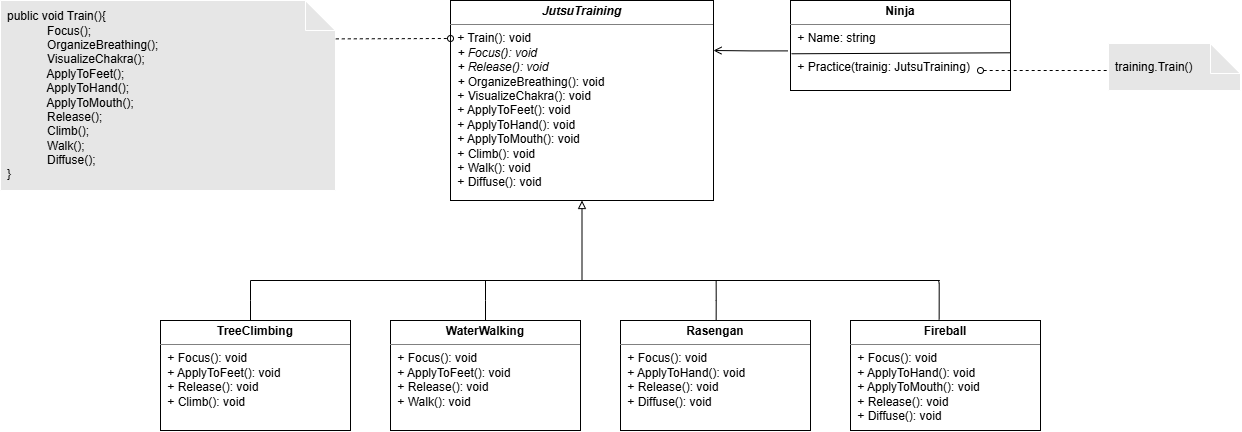

The diagram above was exported from draw.io. Its source (the exported page's mxGraphModel, read from the mxfile embedded in the PNG):
<mxGraphModel dx="1495" dy="1045" grid="0" gridSize="10" guides="1" tooltips="1" connect="1" arrows="1" fold="1" page="0" pageScale="1" pageWidth="850" pageHeight="1100" background="light-dark(#FFFFFF,#FFFFFF)" math="0" shadow="0">
  <root>
    <mxCell id="0" />
    <mxCell id="1" parent="0" />
    <mxCell id="9ErnKYFh9kkYPns5C7_P-11" edge="1" parent="1" style="edgeStyle=orthogonalEdgeStyle;rounded=0;orthogonalLoop=1;jettySize=auto;html=1;defaultLabelBackgroundColor=page;labelPadding=0 4;endArrow=block;endFill=0;strokeColor=light-dark(#000000,#000000);" target="9ErnKYFh9kkYPns5C7_P-1">
      <mxGeometry relative="1" as="geometry">
        <mxPoint x="721.5" y="590.0000000000001" as="sourcePoint" />
      </mxGeometry>
    </mxCell>
    <mxCell id="9ErnKYFh9kkYPns5C7_P-1" parent="1" style="verticalAlign=top;align=left;overflow=fill;html=1;whiteSpace=wrap;fillColor=light-dark(#000000,transparent);strokeColor=light-dark(#000000,#000000);fontColor=light-dark(#000000,#000000);" value="&lt;p style=&quot;margin:0px;margin-top:4px;text-align:center;&quot;&gt;&lt;b&gt;&lt;i&gt;JutsuTraining&lt;/i&gt;&lt;/b&gt;&lt;/p&gt;&lt;hr size=&quot;1&quot; style=&quot;border-style:solid;&quot;&gt;&lt;p style=&quot;margin:0px;margin-left:4px;&quot;&gt;&amp;nbsp;+ Train(): void&lt;/p&gt;&lt;p style=&quot;margin:0px;margin-left:4px;&quot;&gt;&lt;i&gt;&amp;nbsp;+ Focus(): void&lt;/i&gt;&lt;/p&gt;&lt;p style=&quot;margin:0px;margin-left:4px;&quot;&gt;&lt;i&gt;&amp;nbsp;+ Release(): void&lt;/i&gt;&lt;/p&gt;&lt;p style=&quot;margin:0px;margin-left:4px;&quot;&gt;&lt;i&gt;&amp;nbsp;+ &lt;/i&gt;OrganizeBreathing(): void&lt;/p&gt;&lt;p style=&quot;margin:0px;margin-left:4px;&quot;&gt;&amp;nbsp;+ VisualizeChakra(): void&lt;/p&gt;&lt;p style=&quot;margin:0px;margin-left:4px;&quot;&gt;&amp;nbsp;+ ApplyToFeet(): void&lt;/p&gt;&lt;p style=&quot;margin:0px;margin-left:4px;&quot;&gt;&amp;nbsp;+ ApplyToHand(): void&lt;/p&gt;&lt;p style=&quot;margin:0px;margin-left:4px;&quot;&gt;&amp;nbsp;+ ApplyToMouth(): void&lt;/p&gt;&lt;p style=&quot;margin:0px;margin-left:4px;&quot;&gt;&amp;nbsp;+ Climb(): void&lt;/p&gt;&lt;p style=&quot;margin:0px;margin-left:4px;&quot;&gt;&amp;nbsp;+ Walk(): void&lt;/p&gt;&lt;p style=&quot;margin:0px;margin-left:4px;&quot;&gt;&amp;nbsp;+ Diffuse(): void&lt;/p&gt;" vertex="1">
      <mxGeometry height="200" width="263" x="590" y="310" as="geometry" />
    </mxCell>
    <mxCell id="9ErnKYFh9kkYPns5C7_P-2" parent="1" style="verticalAlign=top;align=left;overflow=fill;html=1;whiteSpace=wrap;fillColor=light-dark(#000000,transparent);strokeColor=light-dark(#000000,#000000);fontColor=light-dark(#000000,#000000);" value="&lt;p style=&quot;margin:0px;margin-top:4px;text-align:center;&quot;&gt;&lt;b&gt;TreeClimbing&lt;/b&gt;&lt;/p&gt;&lt;hr size=&quot;1&quot; style=&quot;border-style:solid;&quot;&gt;&lt;p style=&quot;margin:0px;margin-left:4px;&quot;&gt;&amp;nbsp;&lt;span style=&quot;background-color: transparent;&quot;&gt;+ Focus(): void&lt;/span&gt;&lt;/p&gt;&lt;p style=&quot;margin:0px;margin-left:4px;&quot;&gt;&amp;nbsp;+ ApplyToFeet(): void&lt;/p&gt;&lt;p style=&quot;margin:0px;margin-left:4px;&quot;&gt;&amp;nbsp;+ Release(): void&lt;/p&gt;&lt;p style=&quot;margin:0px;margin-left:4px;&quot;&gt;&amp;nbsp;+ Climb(): void&lt;/p&gt;" vertex="1">
      <mxGeometry height="110" width="190" x="300" y="630" as="geometry" />
    </mxCell>
    <mxCell id="9ErnKYFh9kkYPns5C7_P-3" parent="1" style="verticalAlign=top;align=left;overflow=fill;html=1;whiteSpace=wrap;fillColor=light-dark(#000000,transparent);strokeColor=light-dark(#000000,#000000);fontColor=light-dark(#000000,#000000);" value="&lt;p style=&quot;margin:0px;margin-top:4px;text-align:center;&quot;&gt;&lt;b&gt;WaterWalking&lt;/b&gt;&lt;/p&gt;&lt;hr size=&quot;1&quot; style=&quot;border-style:solid;&quot;&gt;&lt;p style=&quot;margin:0px;margin-left:4px;&quot;&gt;&amp;nbsp;&lt;span style=&quot;background-color: transparent;&quot;&gt;+ Focus(): void&lt;/span&gt;&lt;/p&gt;&lt;p style=&quot;margin:0px;margin-left:4px;&quot;&gt;&amp;nbsp;+ ApplyToFeet(): void&lt;/p&gt;&lt;p style=&quot;margin:0px;margin-left:4px;&quot;&gt;&amp;nbsp;+ Release(): void&lt;/p&gt;&lt;p style=&quot;margin:0px;margin-left:4px;&quot;&gt;&amp;nbsp;+ Walk(): void&lt;/p&gt;" vertex="1">
      <mxGeometry height="110" width="190" x="530" y="630" as="geometry" />
    </mxCell>
    <mxCell id="9ErnKYFh9kkYPns5C7_P-4" parent="1" style="verticalAlign=top;align=left;overflow=fill;html=1;whiteSpace=wrap;fillColor=light-dark(#000000,transparent);strokeColor=light-dark(#000000,#000000);fontColor=light-dark(#000000,#000000);" value="&lt;p style=&quot;margin:0px;margin-top:4px;text-align:center;&quot;&gt;&lt;b&gt;Rasengan&lt;/b&gt;&lt;/p&gt;&lt;hr size=&quot;1&quot; style=&quot;border-style:solid;&quot;&gt;&lt;p style=&quot;margin:0px;margin-left:4px;&quot;&gt;&amp;nbsp;&lt;span style=&quot;background-color: transparent;&quot;&gt;+ Focus(): void&lt;/span&gt;&lt;/p&gt;&lt;p style=&quot;margin:0px;margin-left:4px;&quot;&gt;&amp;nbsp;+ ApplyToHand(): void&lt;/p&gt;&lt;p style=&quot;margin:0px;margin-left:4px;&quot;&gt;&amp;nbsp;+ Release(): void&lt;/p&gt;&lt;p style=&quot;margin:0px;margin-left:4px;&quot;&gt;&amp;nbsp;+ Diffuse(): void&lt;/p&gt;" vertex="1">
      <mxGeometry height="110" width="190" x="760" y="630" as="geometry" />
    </mxCell>
    <mxCell id="9ErnKYFh9kkYPns5C7_P-5" parent="1" style="verticalAlign=top;align=left;overflow=fill;html=1;whiteSpace=wrap;fillColor=light-dark(#000000,transparent);strokeColor=light-dark(#000000,#000000);fontColor=light-dark(#000000,#000000);" value="&lt;p style=&quot;margin:0px;margin-top:4px;text-align:center;&quot;&gt;&lt;b&gt;Fireball&lt;/b&gt;&lt;/p&gt;&lt;hr size=&quot;1&quot; style=&quot;border-style:solid;&quot;&gt;&lt;p style=&quot;margin:0px;margin-left:4px;&quot;&gt;&amp;nbsp;&lt;span style=&quot;background-color: transparent;&quot;&gt;+ Focus(): void&lt;/span&gt;&lt;/p&gt;&lt;p style=&quot;margin:0px;margin-left:4px;&quot;&gt;&amp;nbsp;+ ApplyToHand(): void&lt;/p&gt;&lt;p style=&quot;margin:0px;margin-left:4px;&quot;&gt;&amp;nbsp;+&amp;nbsp;&lt;span style=&quot;background-color: transparent;&quot;&gt;ApplyToMouth(): void&lt;/span&gt;&lt;/p&gt;&lt;p style=&quot;margin:0px;margin-left:4px;&quot;&gt;&amp;nbsp;+ Release(): void&lt;/p&gt;&lt;p style=&quot;margin:0px;margin-left:4px;&quot;&gt;&amp;nbsp;+ Diffuse(): void&lt;/p&gt;" vertex="1">
      <mxGeometry height="110" width="190" x="990" y="630" as="geometry" />
    </mxCell>
    <mxCell id="9ErnKYFh9kkYPns5C7_P-6" edge="1" parent="1" style="edgeStyle=orthogonalEdgeStyle;rounded=0;orthogonalLoop=1;jettySize=auto;html=1;defaultLabelBackgroundColor=page;endArrow=none;endFill=0;strokeColor=light-dark(#000000,#000000);">
      <mxGeometry relative="1" as="geometry">
        <mxPoint x="855.65" y="630" as="sourcePoint" />
        <mxPoint x="855.65" y="590" as="targetPoint" />
      </mxGeometry>
    </mxCell>
    <mxCell id="9ErnKYFh9kkYPns5C7_P-7" edge="1" parent="1" style="edgeStyle=orthogonalEdgeStyle;rounded=0;orthogonalLoop=1;jettySize=auto;html=1;defaultLabelBackgroundColor=page;endArrow=none;endFill=0;strokeColor=light-dark(#000000,#000000);">
      <mxGeometry relative="1" x="-0.0719" as="geometry">
        <Array as="points">
          <mxPoint x="1078.15" y="592.5" />
        </Array>
        <mxPoint x="1078.65" y="629" as="sourcePoint" />
        <mxPoint x="1078.15" y="590.71" as="targetPoint" />
      </mxGeometry>
    </mxCell>
    <mxCell id="9ErnKYFh9kkYPns5C7_P-8" edge="1" parent="1" style="endArrow=none;html=1;rounded=0;defaultLabelBackgroundColor=page;strokeColor=light-dark(#000000,#000000);" value="">
      <mxGeometry height="50" relative="1" width="50" as="geometry">
        <mxPoint x="390" y="590" as="sourcePoint" />
        <mxPoint x="1079.35" y="590" as="targetPoint" />
      </mxGeometry>
    </mxCell>
    <mxCell id="9ErnKYFh9kkYPns5C7_P-9" edge="1" parent="1" style="edgeStyle=orthogonalEdgeStyle;rounded=0;orthogonalLoop=1;jettySize=auto;html=1;defaultLabelBackgroundColor=page;endArrow=none;endFill=0;strokeColor=light-dark(#000000,#000000);">
      <mxGeometry relative="1" as="geometry">
        <mxPoint x="625" y="630" as="sourcePoint" />
        <mxPoint x="625" y="590" as="targetPoint" />
      </mxGeometry>
    </mxCell>
    <mxCell id="9ErnKYFh9kkYPns5C7_P-10" edge="1" parent="1" style="edgeStyle=orthogonalEdgeStyle;rounded=0;orthogonalLoop=1;jettySize=auto;html=1;defaultLabelBackgroundColor=page;endArrow=none;endFill=0;strokeColor=light-dark(#000000,#000000);">
      <mxGeometry relative="1" as="geometry">
        <mxPoint x="390" y="630" as="sourcePoint" />
        <mxPoint x="390" y="590" as="targetPoint" />
      </mxGeometry>
    </mxCell>
    <mxCell id="9ErnKYFh9kkYPns5C7_P-16" edge="1" parent="1" source="9ErnKYFh9kkYPns5C7_P-12" style="edgeStyle=orthogonalEdgeStyle;rounded=0;orthogonalLoop=1;jettySize=auto;html=1;entryX=1;entryY=0.25;entryDx=0;entryDy=0;defaultLabelBackgroundColor=page;labelPadding=0 4;fontColor=light-dark(#000000,#000000);strokeColor=light-dark(#000000,#000000);endArrow=open;endFill=0;exitX=-0.013;exitY=0.56;exitDx=0;exitDy=0;exitPerimeter=0;" target="9ErnKYFh9kkYPns5C7_P-1">
      <mxGeometry relative="1" as="geometry" />
    </mxCell>
    <mxCell id="9ErnKYFh9kkYPns5C7_P-12" parent="1" style="verticalAlign=top;align=left;overflow=fill;html=1;whiteSpace=wrap;fillColor=light-dark(#000000,transparent);strokeColor=light-dark(#000000,#000000);fontColor=light-dark(#000000,#000000);" value="&lt;p style=&quot;margin:0px;margin-top:4px;text-align:center;&quot;&gt;&lt;b&gt;Ninja&lt;/b&gt;&lt;/p&gt;&lt;hr size=&quot;1&quot; style=&quot;border-style:solid;&quot;&gt;&lt;p style=&quot;margin:0px;margin-left:4px;&quot;&gt;&amp;nbsp;&lt;span style=&quot;background-color: transparent;&quot;&gt;+ Name: string&lt;/span&gt;&lt;/p&gt;&lt;p style=&quot;margin:0px;margin-left:4px;&quot;&gt;&lt;span style=&quot;background-color: transparent;&quot;&gt;&lt;br&gt;&lt;/span&gt;&lt;/p&gt;&lt;p style=&quot;margin:0px;margin-left:4px;&quot;&gt;&lt;span style=&quot;background-color: transparent;&quot;&gt;&amp;nbsp;+ Practice(trainig: JutsuTraining)&lt;/span&gt;&lt;/p&gt;" vertex="1">
      <mxGeometry height="90" width="220" x="930" y="310" as="geometry" />
    </mxCell>
    <mxCell id="9ErnKYFh9kkYPns5C7_P-13" parent="1" style="shape=note;whiteSpace=wrap;html=1;backgroundOutline=1;darkOpacity=0.05;fillColor=light-dark(#FFFFFF,#E6E6E6);align=left;fontColor=light-dark(#000000,#000000);spacingLeft=5;" value="training.Train()" vertex="1">
      <mxGeometry height="47" width="132" x="1248" y="353" as="geometry" />
    </mxCell>
    <mxCell id="9ErnKYFh9kkYPns5C7_P-14" edge="1" parent="1" style="endArrow=oval;dashed=1;html=1;rounded=0;defaultLabelBackgroundColor=page;labelPadding=0 4;entryX=0;entryY=0.5;entryDx=0;entryDy=0;endFill=0;strokeColor=light-dark(#000000,#000000);" value="">
      <mxGeometry height="50" relative="1" width="50" as="geometry">
        <mxPoint x="1246.18" y="380" as="sourcePoint" />
        <mxPoint x="1120" y="380" as="targetPoint" />
      </mxGeometry>
    </mxCell>
    <mxCell id="9ErnKYFh9kkYPns5C7_P-15" edge="1" parent="1" source="9ErnKYFh9kkYPns5C7_P-12" style="endArrow=none;html=1;rounded=0;defaultLabelBackgroundColor=page;labelPadding=0 4;exitX=0.005;exitY=0.592;exitDx=0;exitDy=0;entryX=1.001;entryY=0.581;entryDx=0;entryDy=0;strokeColor=light-dark(#000000,#000000);entryPerimeter=0;exitPerimeter=0;" target="9ErnKYFh9kkYPns5C7_P-12" value="">
      <mxGeometry height="50" relative="1" width="50" as="geometry">
        <mxPoint x="930" y="360" as="sourcePoint" />
        <mxPoint x="1233" y="361" as="targetPoint" />
      </mxGeometry>
    </mxCell>
    <mxCell id="9ErnKYFh9kkYPns5C7_P-17" parent="1" style="shape=note;whiteSpace=wrap;html=1;backgroundOutline=1;darkOpacity=0.05;fillColor=light-dark(#FFFFFF,#E6E6E6);align=left;fontColor=light-dark(#000000,#000000);spacingLeft=5;" value="&lt;span style=&quot;background-color: transparent;&quot;&gt;public void Train()&lt;/span&gt;&lt;span style=&quot;background-color: transparent;&quot;&gt;{&lt;/span&gt;&lt;div&gt;&amp;nbsp; &amp;nbsp; &amp;nbsp; &amp;nbsp; &amp;nbsp; &amp;nbsp; Focus();&lt;/div&gt;&lt;div&gt;&amp;nbsp; &amp;nbsp; &amp;nbsp; &amp;nbsp; &amp;nbsp; &amp;nbsp; OrganizeBreathing();&lt;/div&gt;&lt;div&gt;&amp;nbsp; &amp;nbsp; &amp;nbsp; &amp;nbsp; &amp;nbsp; &amp;nbsp; VisualizeChakra();&lt;/div&gt;&lt;div&gt;&amp;nbsp; &amp;nbsp; &amp;nbsp; &amp;nbsp; &amp;nbsp; &amp;nbsp; ApplyToFeet();&lt;/div&gt;&lt;div&gt;&amp;nbsp; &amp;nbsp; &amp;nbsp; &amp;nbsp; &amp;nbsp; &amp;nbsp; ApplyToHand();&lt;/div&gt;&lt;div&gt;&amp;nbsp; &amp;nbsp; &amp;nbsp; &amp;nbsp; &amp;nbsp; &amp;nbsp; ApplyToMouth();&lt;/div&gt;&lt;div&gt;&amp;nbsp; &amp;nbsp; &amp;nbsp; &amp;nbsp; &amp;nbsp; &amp;nbsp; Release();&lt;/div&gt;&lt;div&gt;&amp;nbsp; &amp;nbsp; &amp;nbsp; &amp;nbsp; &amp;nbsp; &amp;nbsp; Climb();&lt;/div&gt;&lt;div&gt;&amp;nbsp; &amp;nbsp; &amp;nbsp; &amp;nbsp; &amp;nbsp; &amp;nbsp; Walk();&lt;/div&gt;&lt;div&gt;&amp;nbsp; &amp;nbsp; &amp;nbsp; &amp;nbsp; &amp;nbsp; &amp;nbsp; Diffuse();&lt;/div&gt;&lt;div&gt;&lt;span style=&quot;background-color: transparent;&quot;&gt;}&lt;/span&gt;&lt;/div&gt;" vertex="1">
      <mxGeometry height="190" width="335" x="140" y="310" as="geometry" />
    </mxCell>
    <mxCell id="9ErnKYFh9kkYPns5C7_P-18" edge="1" parent="1" source="9ErnKYFh9kkYPns5C7_P-17" style="endArrow=oval;dashed=1;html=1;rounded=0;defaultLabelBackgroundColor=page;labelPadding=0 4;entryX=0;entryY=0.5;entryDx=0;entryDy=0;endFill=0;strokeColor=light-dark(#000000,#000000);exitX=1.001;exitY=0.202;exitDx=0;exitDy=0;exitPerimeter=0;" value="">
      <mxGeometry height="50" relative="1" width="50" as="geometry">
        <mxPoint x="463.82" y="348" as="sourcePoint" />
        <mxPoint x="590.0000000000001" y="348" as="targetPoint" />
      </mxGeometry>
    </mxCell>
  </root>
</mxGraphModel>